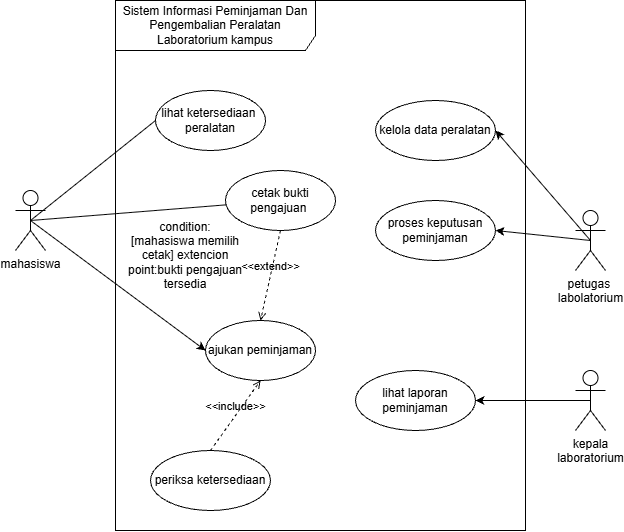

The diagram above was exported from draw.io. Its source (the exported page's mxGraphModel, read from the mxfile embedded in the PNG):
<mxGraphModel dx="956" dy="572" grid="1" gridSize="10" guides="1" tooltips="1" connect="1" arrows="1" fold="1" page="1" pageScale="1" pageWidth="850" pageHeight="1100" math="0" shadow="0">
  <root>
    <mxCell id="0" />
    <mxCell id="1" parent="0" />
    <mxCell id="b37LGfiwngro5lVj15a--1" parent="1" style="shape=umlFrame;whiteSpace=wrap;html=1;pointerEvents=0;width=200;height=50;" value="Sistem Informasi Peminjaman Dan Pengembalian Peralatan Laboratorium kampus" vertex="1">
      <mxGeometry height="530" width="410" x="300" y="100" as="geometry" />
    </mxCell>
    <mxCell id="b37LGfiwngro5lVj15a--12" edge="1" parent="1" source="b37LGfiwngro5lVj15a--2" style="rounded=0;orthogonalLoop=1;jettySize=auto;html=1;exitX=0.5;exitY=0.5;exitDx=0;exitDy=0;exitPerimeter=0;startArrow=none;startFill=0;endArrow=none;endFill=0;" target="b37LGfiwngro5lVj15a--5">
      <mxGeometry relative="1" as="geometry" />
    </mxCell>
    <mxCell id="wSXl1ntPCIWOxdFht6nx-6" edge="1" parent="1" source="b37LGfiwngro5lVj15a--2" style="edgeStyle=none;rounded=0;orthogonalLoop=1;jettySize=auto;html=1;exitX=0.5;exitY=0.5;exitDx=0;exitDy=0;exitPerimeter=0;entryX=0;entryY=0.5;entryDx=0;entryDy=0;" target="wSXl1ntPCIWOxdFht6nx-1">
      <mxGeometry relative="1" as="geometry" />
    </mxCell>
    <mxCell id="b37LGfiwngro5lVj15a--2" parent="1" style="shape=umlActor;verticalLabelPosition=bottom;verticalAlign=top;html=1;" value="mahasiswa" vertex="1">
      <mxGeometry height="60" width="30" x="200" y="290" as="geometry" />
    </mxCell>
    <mxCell id="wSXl1ntPCIWOxdFht6nx-7" edge="1" parent="1" source="b37LGfiwngro5lVj15a--3" style="edgeStyle=none;rounded=0;orthogonalLoop=1;jettySize=auto;html=1;exitX=0.5;exitY=0.5;exitDx=0;exitDy=0;exitPerimeter=0;entryX=1;entryY=0.5;entryDx=0;entryDy=0;" target="b37LGfiwngro5lVj15a--10">
      <mxGeometry relative="1" as="geometry" />
    </mxCell>
    <mxCell id="wSXl1ntPCIWOxdFht6nx-8" edge="1" parent="1" source="b37LGfiwngro5lVj15a--3" style="edgeStyle=none;rounded=0;orthogonalLoop=1;jettySize=auto;html=1;exitX=0.5;exitY=0.5;exitDx=0;exitDy=0;exitPerimeter=0;entryX=1;entryY=0.5;entryDx=0;entryDy=0;" target="b37LGfiwngro5lVj15a--6">
      <mxGeometry relative="1" as="geometry" />
    </mxCell>
    <mxCell id="b37LGfiwngro5lVj15a--3" parent="1" style="shape=umlActor;verticalLabelPosition=bottom;verticalAlign=top;html=1;" value="petugas&amp;nbsp;&lt;div&gt;labolatorium&lt;/div&gt;" vertex="1">
      <mxGeometry height="60" width="30" x="760" y="310" as="geometry" />
    </mxCell>
    <mxCell id="b37LGfiwngro5lVj15a--5" parent="1" style="ellipse;whiteSpace=wrap;html=1;" value="cetak bukti pengajuan&amp;nbsp;" vertex="1">
      <mxGeometry height="60" width="110" x="410" y="270" as="geometry" />
    </mxCell>
    <mxCell id="b37LGfiwngro5lVj15a--6" parent="1" style="ellipse;whiteSpace=wrap;html=1;" value="proses keputusan&lt;div&gt;peminjaman&lt;/div&gt;" vertex="1">
      <mxGeometry height="60" width="120" x="560" y="300" as="geometry" />
    </mxCell>
    <mxCell id="b37LGfiwngro5lVj15a--9" parent="1" style="ellipse;whiteSpace=wrap;html=1;" value="lihat ketersediaan&amp;nbsp;&lt;div&gt;peralatan&lt;/div&gt;" vertex="1">
      <mxGeometry height="60" width="110" x="340" y="190" as="geometry" />
    </mxCell>
    <mxCell id="b37LGfiwngro5lVj15a--10" parent="1" style="ellipse;whiteSpace=wrap;html=1;" value="kelola data peralatan" vertex="1">
      <mxGeometry height="60" width="120" x="560" y="200" as="geometry" />
    </mxCell>
    <mxCell id="b37LGfiwngro5lVj15a--11" edge="1" parent="1" source="b37LGfiwngro5lVj15a--2" style="rounded=0;orthogonalLoop=1;jettySize=auto;html=1;exitX=0.5;exitY=0.5;exitDx=0;exitDy=0;exitPerimeter=0;entryX=0;entryY=0.5;entryDx=0;entryDy=0;endArrow=none;endFill=0;" target="b37LGfiwngro5lVj15a--9">
      <mxGeometry relative="1" as="geometry" />
    </mxCell>
    <mxCell id="wSXl1ntPCIWOxdFht6nx-1" parent="1" style="ellipse;whiteSpace=wrap;html=1;" value="ajukan peminjaman" vertex="1">
      <mxGeometry height="60" width="110" x="390" y="420" as="geometry" />
    </mxCell>
    <mxCell id="wSXl1ntPCIWOxdFht6nx-2" parent="1" style="ellipse;whiteSpace=wrap;html=1;" value="lihat laporan peminjaman" vertex="1">
      <mxGeometry height="60" width="120" x="540" y="470" as="geometry" />
    </mxCell>
    <mxCell id="wSXl1ntPCIWOxdFht6nx-3" parent="1" style="ellipse;whiteSpace=wrap;html=1;" value="periksa ketersediaan" vertex="1">
      <mxGeometry height="60" width="120" x="335" y="550" as="geometry" />
    </mxCell>
    <mxCell id="wSXl1ntPCIWOxdFht6nx-12" edge="1" parent="1" source="wSXl1ntPCIWOxdFht6nx-9" style="edgeStyle=none;rounded=0;orthogonalLoop=1;jettySize=auto;html=1;exitX=0.5;exitY=0.5;exitDx=0;exitDy=0;exitPerimeter=0;entryX=1;entryY=0.5;entryDx=0;entryDy=0;" target="wSXl1ntPCIWOxdFht6nx-2">
      <mxGeometry relative="1" as="geometry" />
    </mxCell>
    <mxCell id="wSXl1ntPCIWOxdFht6nx-9" parent="1" style="shape=umlActor;verticalLabelPosition=bottom;verticalAlign=top;html=1;" value="kepala&lt;div&gt;laboratorium&lt;/div&gt;" vertex="1">
      <mxGeometry height="60" width="30" x="760" y="470" as="geometry" />
    </mxCell>
    <mxCell id="wSXl1ntPCIWOxdFht6nx-13" edge="1" parent="1" source="b37LGfiwngro5lVj15a--5" style="html=1;verticalAlign=bottom;labelBackgroundColor=none;endArrow=open;endFill=0;dashed=1;rounded=0;exitX=0.5;exitY=1;exitDx=0;exitDy=0;entryX=0.5;entryY=0;entryDx=0;entryDy=0;" target="wSXl1ntPCIWOxdFht6nx-1" value="&amp;lt;&amp;lt;extend&amp;gt;&amp;gt;">
      <mxGeometry relative="1" width="160" as="geometry">
        <mxPoint x="350" y="390" as="sourcePoint" />
        <mxPoint x="510" y="390" as="targetPoint" />
      </mxGeometry>
    </mxCell>
    <mxCell id="wSXl1ntPCIWOxdFht6nx-14" edge="1" parent="1" source="wSXl1ntPCIWOxdFht6nx-3" style="html=1;verticalAlign=bottom;labelBackgroundColor=none;endArrow=open;endFill=0;dashed=1;rounded=0;entryX=0.5;entryY=1;entryDx=0;entryDy=0;exitX=0.5;exitY=0;exitDx=0;exitDy=0;" target="wSXl1ntPCIWOxdFht6nx-1" value="&amp;lt;&amp;lt;include&amp;gt;&amp;gt;">
      <mxGeometry relative="1" width="160" as="geometry">
        <mxPoint x="350" y="390" as="sourcePoint" />
        <mxPoint x="510" y="390" as="targetPoint" />
      </mxGeometry>
    </mxCell>
    <mxCell id="wSXl1ntPCIWOxdFht6nx-15" parent="1" style="text;html=1;whiteSpace=wrap;strokeColor=none;fillColor=none;align=center;verticalAlign=middle;rounded=0;" value="condition: [mahasiswa memilih cetak] extencion point:bukti pengajuan tersedia" vertex="1">
      <mxGeometry height="70" width="120" x="310" y="320" as="geometry" />
    </mxCell>
  </root>
</mxGraphModel>